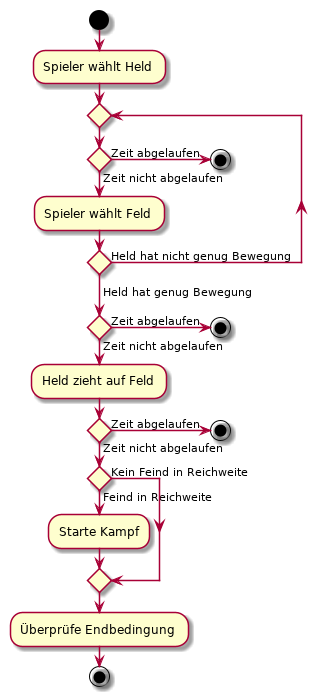

The diagram above was rendered by PlantUML. Its source (embedded in the PNG):
@startuml

start

:Spieler wählt Held;

repeat 

if () then (Zeit nicht abgelaufen)
    :Spieler wählt Feld;
else (Zeit abgelaufen)
    stop
endif

repeat while() is (Held hat nicht genug Bewegung)
-> Held hat genug Bewegung;

if () then (Zeit nicht abgelaufen)
    :Held zieht auf Feld;
else (Zeit abgelaufen)
    stop
endif

if () then (Zeit nicht abgelaufen)
    if () then (Feind in Reichweite)
        :Starte Kampf;
    else (Kein Feind in Reichweite)
    endif
else (Zeit abgelaufen)
    stop
endif

:Überprüfe Endbedingung;

stop
@enduml